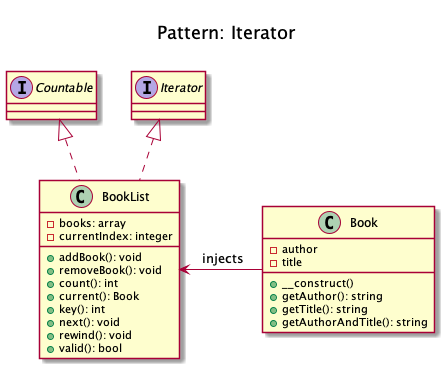

The diagram above was rendered by PlantUML. Its source (embedded in the PNG):
@startuml
    Title <size:20>\nPattern: Iterator\n

    class Book {
        - author
        - title
        + __construct()
        + getAuthor(): string
        + getTitle(): string
        + getAuthorAndTitle(): string
    }

    class BookList implements Countable, Iterator{
        - books: array
        - currentIndex: integer
        + addBook(): void
        + removeBook(): void
        + count(): int
        + current(): Book
        + key(): int
        + next(): void
        + rewind(): void
        + valid(): bool
    }

    BookList <-left- Book: " injects"
@enduml